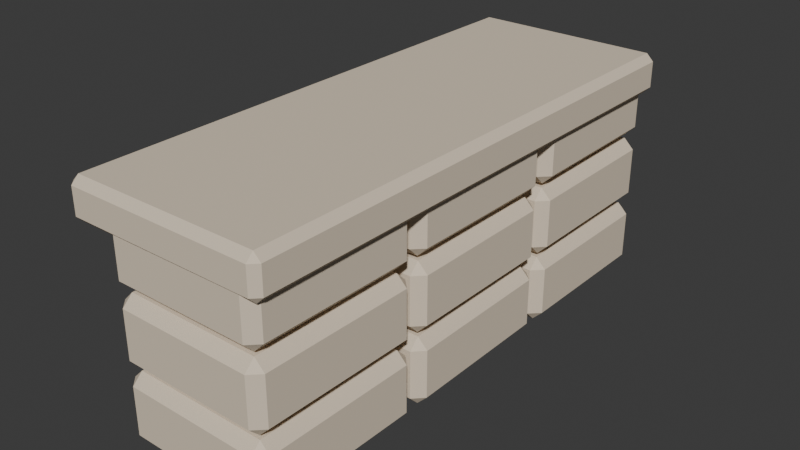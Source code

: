 # Source: WC_RIVER_Bridge_Abutment_A.blend  (saved by Blender 5.2.44; exported with 4.5.12 LTS)
import bpy
from mathutils import Matrix  # noqa: F401  (used for matrix-valued properties, if any)

bpy.ops.wm.read_factory_settings(use_empty=True)
scene = bpy.context.scene
scene.name = 'Scene'

# ---- collections
col_collection = bpy.data.collections.new('Collection'); scene.collection.children.link(col_collection)

# ---- materials (node trees are filled in below, after node groups)
mat_wc_mat_cream_stone = bpy.data.materials.new('WC_MAT_Cream_Stone')

# ---- material node trees
mat_wc_mat_cream_stone.use_nodes = True; mat_wc_mat_cream_stone.node_tree.nodes.clear()
_N = mat_wc_mat_cream_stone.node_tree.nodes; _L = mat_wc_mat_cream_stone.node_tree.links
n0 = _N.new('ShaderNodeBsdfPrincipled'); n0.name = 'Principled BSDF'; n0.location = (-200, 100)
n0.inputs[0].default_value = (0.75, 0.64, 0.5, 1.0)
n0.inputs[2].default_value = 0.94
n0.inputs[10].default_value = 0.005
n0.inputs[13].default_value = 0.13
n1 = _N.new('ShaderNodeOutputMaterial'); n1.name = 'Material Output'; n1.location = (200, 100)
_L.new(n0.outputs[0], n1.inputs[0])
n1.is_active_output = True

# ---- world
world_world = bpy.data.worlds.new('World'); scene.world = world_world
world_world.use_nodes = True; world_world.node_tree.nodes.clear()
_N = world_world.node_tree.nodes; _L = world_world.node_tree.links
n0 = _N.new('ShaderNodeOutputWorld'); n0.name = 'World Output'; n0.location = (200, 100)
n1 = _N.new('ShaderNodeBackground'); n1.name = 'Background'; n1.location = (-200, 100)
n1.inputs[0].default_value = (0.05088, 0.05088, 0.05088, 1.0)
_L.new(n1.outputs[0], n0.inputs[0])
n0.is_active_output = True
world_world.color = (0.05088, 0.05088, 0.05088)
world_world.sun_shadow_jitter_overblur = 0.0

# ---- meshes
me_roundedstone_0_mesh_007 = bpy.data.meshes.new('RoundedStone_0_Mesh.007')
me_roundedstone_0_mesh_007.from_pydata([(-0.27, -0.3, -0.1175), (-0.27, -0.3, 0.1175), (-0.27, 0.3, -0.1175), (-0.27, 0.3, 0.1175), (0.27, -0.3, -0.1175), (0.27, -0.3, 0.1175), (0.27, 0.3, -0.1175), (0.27, 0.3, 0.1175)], [], [(0, 1, 3, 2), (2, 3, 7, 6), (6, 7, 5, 4), (4, 5, 1, 0), (2, 6, 4, 0), (7, 3, 1, 5)])
_uv = me_roundedstone_0_mesh_007.uv_layers.new(name='UV0')
_uv.uv.foreach_set('vector', [-0.24, -0.094, -0.24, 0.094, 0.24, 0.094, 0.24, -0.094, -0.216, -0.094, -0.216, 0.094, 0.216, 0.094, 0.216, -0.094, 0.24, -0.094, 0.24, 0.094, -0.24, 0.094, -0.24, -0.094, 0.216, -0.094, 0.216, 0.094, -0.216, 0.094, -0.216, -0.094, -0.216, 0.24, 0.216, 0.24, 0.216, -0.24, -0.216, -0.24, 0.216, 0.24, -0.216, 0.24, -0.216, -0.24, 0.216, -0.24])
_ca = me_roundedstone_0_mesh_007.color_attributes.new('PigmentCavity', 'FLOAT_COLOR', 'CORNER')
_ca.data.foreach_set('color', [0.95, 0.4991, 0.4937, 1.0, 0.95, 0.4991, 0.4937, 1.0, 0.95, 0.4991, 0.4937, 1.0, 0.95, 0.4991, 0.4937, 1.0, 0.95, 0.4991, 0.4937, 1.0, 0.95, 0.4991, 0.4937, 1.0, 0.95, 0.4991, 0.4937, 1.0, 0.95, 0.4991, 0.4937, 1.0, 0.95, 0.4991, 0.4937, 1.0, 0.95, 0.4991, 0.4937, 1.0, 0.95, 0.4991, 0.4937, 1.0, 0.95, 0.4991, 0.4937, 1.0, 0.95, 0.4991, 0.4937, 1.0, 0.95, 0.4991, 0.4937, 1.0, 0.95, 0.4991, 0.4937, 1.0, 0.95, 0.4991, 0.4937, 1.0, 0.95, 0.4991, 0.4937, 1.0, 0.95, 0.4991, 0.4937, 1.0, 0.95, 0.4991, 0.4937, 1.0, 0.95, 0.4991, 0.4937, 1.0, 0.95, 0.4991, 0.4937, 1.0, 0.95, 0.4991, 0.4937, 1.0, 0.95, 0.4991, 0.4937, 1.0, 0.95, 0.4991, 0.4937, 1.0])
me_roundedstone_0_mesh_007.materials.append(mat_wc_mat_cream_stone)
me_roundedstone_0_mesh_007.update()
me_roundedstone_1_mesh_007 = bpy.data.meshes.new('RoundedStone_1_Mesh.007')
me_roundedstone_1_mesh_007.from_pydata([(-0.27, -0.3, -0.1175), (-0.27, -0.3, 0.1175), (-0.27, 0.3, -0.1175), (-0.27, 0.3, 0.1175), (0.27, -0.3, -0.1175), (0.27, -0.3, 0.1175), (0.27, 0.3, -0.1175), (0.27, 0.3, 0.1175)], [], [(0, 1, 3, 2), (2, 3, 7, 6), (6, 7, 5, 4), (4, 5, 1, 0), (2, 6, 4, 0), (7, 3, 1, 5)])
_uv = me_roundedstone_1_mesh_007.uv_layers.new(name='UV0')
_uv.uv.foreach_set('vector', [-0.24, -0.094, -0.24, 0.094, 0.24, 0.094, 0.24, -0.094, -0.216, -0.094, -0.216, 0.094, 0.216, 0.094, 0.216, -0.094, 0.24, -0.094, 0.24, 0.094, -0.24, 0.094, -0.24, -0.094, 0.216, -0.094, 0.216, 0.094, -0.216, 0.094, -0.216, -0.094, -0.216, 0.24, 0.216, 0.24, 0.216, -0.24, -0.216, -0.24, 0.216, 0.24, -0.216, 0.24, -0.216, -0.24, 0.216, -0.24])
_ca = me_roundedstone_1_mesh_007.color_attributes.new('PigmentCavity', 'FLOAT_COLOR', 'CORNER')
_ca.data.foreach_set('color', [0.95, 0.4093, 0.6043, 1.0, 0.95, 0.4093, 0.6043, 1.0, 0.95, 0.4093, 0.6043, 1.0, 0.95, 0.4093, 0.6043, 1.0, 0.95, 0.4093, 0.6043, 1.0, 0.95, 0.4093, 0.6043, 1.0, 0.95, 0.4093, 0.6043, 1.0, 0.95, 0.4093, 0.6043, 1.0, 0.95, 0.4093, 0.6043, 1.0, 0.95, 0.4093, 0.6043, 1.0, 0.95, 0.4093, 0.6043, 1.0, 0.95, 0.4093, 0.6043, 1.0, 0.95, 0.4093, 0.6043, 1.0, 0.95, 0.4093, 0.6043, 1.0, 0.95, 0.4093, 0.6043, 1.0, 0.95, 0.4093, 0.6043, 1.0, 0.95, 0.4093, 0.6043, 1.0, 0.95, 0.4093, 0.6043, 1.0, 0.95, 0.4093, 0.6043, 1.0, 0.95, 0.4093, 0.6043, 1.0, 0.95, 0.4093, 0.6043, 1.0, 0.95, 0.4093, 0.6043, 1.0, 0.95, 0.4093, 0.6043, 1.0, 0.95, 0.4093, 0.6043, 1.0])
me_roundedstone_1_mesh_007.materials.append(mat_wc_mat_cream_stone)
me_roundedstone_1_mesh_007.update()
me_roundedstone_2_mesh_007 = bpy.data.meshes.new('RoundedStone_2_Mesh.007')
me_roundedstone_2_mesh_007.from_pydata([(-0.27, -0.3, -0.1175), (-0.27, -0.3, 0.1175), (-0.27, 0.3, -0.1175), (-0.27, 0.3, 0.1175), (0.27, -0.3, -0.1175), (0.27, -0.3, 0.1175), (0.27, 0.3, -0.1175), (0.27, 0.3, 0.1175)], [], [(0, 1, 3, 2), (2, 3, 7, 6), (6, 7, 5, 4), (4, 5, 1, 0), (2, 6, 4, 0), (7, 3, 1, 5)])
_uv = me_roundedstone_2_mesh_007.uv_layers.new(name='UV0')
_uv.uv.foreach_set('vector', [-0.24, -0.094, -0.24, 0.094, 0.24, 0.094, 0.24, -0.094, -0.216, -0.094, -0.216, 0.094, 0.216, 0.094, 0.216, -0.094, 0.24, -0.094, 0.24, 0.094, -0.24, 0.094, -0.24, -0.094, 0.216, -0.094, 0.216, 0.094, -0.216, 0.094, -0.216, -0.094, -0.216, 0.24, 0.216, 0.24, 0.216, -0.24, -0.216, -0.24, 0.216, 0.24, -0.216, 0.24, -0.216, -0.24, 0.216, -0.24])
_ca = me_roundedstone_2_mesh_007.color_attributes.new('PigmentCavity', 'FLOAT_COLOR', 'CORNER')
_ca.data.foreach_set('color', [0.95, 0.4676, 0.5339, 1.0, 0.95, 0.4676, 0.5339, 1.0, 0.95, 0.4676, 0.5339, 1.0, 0.95, 0.4676, 0.5339, 1.0, 0.95, 0.4676, 0.5339, 1.0, 0.95, 0.4676, 0.5339, 1.0, 0.95, 0.4676, 0.5339, 1.0, 0.95, 0.4676, 0.5339, 1.0, 0.95, 0.4676, 0.5339, 1.0, 0.95, 0.4676, 0.5339, 1.0, 0.95, 0.4676, 0.5339, 1.0, 0.95, 0.4676, 0.5339, 1.0, 0.95, 0.4676, 0.5339, 1.0, 0.95, 0.4676, 0.5339, 1.0, 0.95, 0.4676, 0.5339, 1.0, 0.95, 0.4676, 0.5339, 1.0, 0.95, 0.4676, 0.5339, 1.0, 0.95, 0.4676, 0.5339, 1.0, 0.95, 0.4676, 0.5339, 1.0, 0.95, 0.4676, 0.5339, 1.0, 0.95, 0.4676, 0.5339, 1.0, 0.95, 0.4676, 0.5339, 1.0, 0.95, 0.4676, 0.5339, 1.0, 0.95, 0.4676, 0.5339, 1.0])
me_roundedstone_2_mesh_007.materials.append(mat_wc_mat_cream_stone)
me_roundedstone_2_mesh_007.update()
me_roundedstone_3_mesh_007 = bpy.data.meshes.new('RoundedStone_3_Mesh.007')
me_roundedstone_3_mesh_007.from_pydata([(-0.27, -0.3, -0.1175), (-0.27, -0.3, 0.1175), (-0.27, 0.3, -0.1175), (-0.27, 0.3, 0.1175), (0.27, -0.3, -0.1175), (0.27, -0.3, 0.1175), (0.27, 0.3, -0.1175), (0.27, 0.3, 0.1175)], [], [(0, 1, 3, 2), (2, 3, 7, 6), (6, 7, 5, 4), (4, 5, 1, 0), (2, 6, 4, 0), (7, 3, 1, 5)])
_uv = me_roundedstone_3_mesh_007.uv_layers.new(name='UV0')
_uv.uv.foreach_set('vector', [-0.24, -0.094, -0.24, 0.094, 0.24, 0.094, 0.24, -0.094, -0.216, -0.094, -0.216, 0.094, 0.216, 0.094, 0.216, -0.094, 0.24, -0.094, 0.24, 0.094, -0.24, 0.094, -0.24, -0.094, 0.216, -0.094, 0.216, 0.094, -0.216, 0.094, -0.216, -0.094, -0.216, 0.24, 0.216, 0.24, 0.216, -0.24, -0.216, -0.24, 0.216, 0.24, -0.216, 0.24, -0.216, -0.24, 0.216, -0.24])
_ca = me_roundedstone_3_mesh_007.color_attributes.new('PigmentCavity', 'FLOAT_COLOR', 'CORNER')
_ca.data.foreach_set('color', [0.95, 0.6674, 0.5554, 1.0, 0.95, 0.6674, 0.5554, 1.0, 0.95, 0.6674, 0.5554, 1.0, 0.95, 0.6674, 0.5554, 1.0, 0.95, 0.6674, 0.5554, 1.0, 0.95, 0.6674, 0.5554, 1.0, 0.95, 0.6674, 0.5554, 1.0, 0.95, 0.6674, 0.5554, 1.0, 0.95, 0.6674, 0.5554, 1.0, 0.95, 0.6674, 0.5554, 1.0, 0.95, 0.6674, 0.5554, 1.0, 0.95, 0.6674, 0.5554, 1.0, 0.95, 0.6674, 0.5554, 1.0, 0.95, 0.6674, 0.5554, 1.0, 0.95, 0.6674, 0.5554, 1.0, 0.95, 0.6674, 0.5554, 1.0, 0.95, 0.6674, 0.5554, 1.0, 0.95, 0.6674, 0.5554, 1.0, 0.95, 0.6674, 0.5554, 1.0, 0.95, 0.6674, 0.5554, 1.0, 0.95, 0.6674, 0.5554, 1.0, 0.95, 0.6674, 0.5554, 1.0, 0.95, 0.6674, 0.5554, 1.0, 0.95, 0.6674, 0.5554, 1.0])
me_roundedstone_3_mesh_007.materials.append(mat_wc_mat_cream_stone)
me_roundedstone_3_mesh_007.update()
me_roundedstone_4_mesh_007 = bpy.data.meshes.new('RoundedStone_4_Mesh.007')
me_roundedstone_4_mesh_007.from_pydata([(-0.27, -0.3, -0.1175), (-0.27, -0.3, 0.1175), (-0.27, 0.3, -0.1175), (-0.27, 0.3, 0.1175), (0.27, -0.3, -0.1175), (0.27, -0.3, 0.1175), (0.27, 0.3, -0.1175), (0.27, 0.3, 0.1175)], [], [(0, 1, 3, 2), (2, 3, 7, 6), (6, 7, 5, 4), (4, 5, 1, 0), (2, 6, 4, 0), (7, 3, 1, 5)])
_uv = me_roundedstone_4_mesh_007.uv_layers.new(name='UV0')
_uv.uv.foreach_set('vector', [-0.24, -0.094, -0.24, 0.094, 0.24, 0.094, 0.24, -0.094, -0.216, -0.094, -0.216, 0.094, 0.216, 0.094, 0.216, -0.094, 0.24, -0.094, 0.24, 0.094, -0.24, 0.094, -0.24, -0.094, 0.216, -0.094, 0.216, 0.094, -0.216, 0.094, -0.216, -0.094, -0.216, 0.24, 0.216, 0.24, 0.216, -0.24, -0.216, -0.24, 0.216, 0.24, -0.216, 0.24, -0.216, -0.24, 0.216, -0.24])
_ca = me_roundedstone_4_mesh_007.color_attributes.new('PigmentCavity', 'FLOAT_COLOR', 'CORNER')
_ca.data.foreach_set('color', [0.95, 0.5621, 0.6158, 1.0, 0.95, 0.5621, 0.6158, 1.0, 0.95, 0.5621, 0.6158, 1.0, 0.95, 0.5621, 0.6158, 1.0, 0.95, 0.5621, 0.6158, 1.0, 0.95, 0.5621, 0.6158, 1.0, 0.95, 0.5621, 0.6158, 1.0, 0.95, 0.5621, 0.6158, 1.0, 0.95, 0.5621, 0.6158, 1.0, 0.95, 0.5621, 0.6158, 1.0, 0.95, 0.5621, 0.6158, 1.0, 0.95, 0.5621, 0.6158, 1.0, 0.95, 0.5621, 0.6158, 1.0, 0.95, 0.5621, 0.6158, 1.0, 0.95, 0.5621, 0.6158, 1.0, 0.95, 0.5621, 0.6158, 1.0, 0.95, 0.5621, 0.6158, 1.0, 0.95, 0.5621, 0.6158, 1.0, 0.95, 0.5621, 0.6158, 1.0, 0.95, 0.5621, 0.6158, 1.0, 0.95, 0.5621, 0.6158, 1.0, 0.95, 0.5621, 0.6158, 1.0, 0.95, 0.5621, 0.6158, 1.0, 0.95, 0.5621, 0.6158, 1.0])
me_roundedstone_4_mesh_007.materials.append(mat_wc_mat_cream_stone)
me_roundedstone_4_mesh_007.update()
me_roundedstone_5_mesh_007 = bpy.data.meshes.new('RoundedStone_5_Mesh.007')
me_roundedstone_5_mesh_007.from_pydata([(-0.27, -0.3, -0.1175), (-0.27, -0.3, 0.1175), (-0.27, 0.3, -0.1175), (-0.27, 0.3, 0.1175), (0.27, -0.3, -0.1175), (0.27, -0.3, 0.1175), (0.27, 0.3, -0.1175), (0.27, 0.3, 0.1175)], [], [(0, 1, 3, 2), (2, 3, 7, 6), (6, 7, 5, 4), (4, 5, 1, 0), (2, 6, 4, 0), (7, 3, 1, 5)])
_uv = me_roundedstone_5_mesh_007.uv_layers.new(name='UV0')
_uv.uv.foreach_set('vector', [-0.24, -0.094, -0.24, 0.094, 0.24, 0.094, 0.24, -0.094, -0.216, -0.094, -0.216, 0.094, 0.216, 0.094, 0.216, -0.094, 0.24, -0.094, 0.24, 0.094, -0.24, 0.094, -0.24, -0.094, 0.216, -0.094, 0.216, 0.094, -0.216, 0.094, -0.216, -0.094, -0.216, 0.24, 0.216, 0.24, 0.216, -0.24, -0.216, -0.24, 0.216, 0.24, -0.216, 0.24, -0.216, -0.24, 0.216, -0.24])
_ca = me_roundedstone_5_mesh_007.color_attributes.new('PigmentCavity', 'FLOAT_COLOR', 'CORNER')
_ca.data.foreach_set('color', [0.95, 0.5976, 0.6154, 1.0, 0.95, 0.5976, 0.6154, 1.0, 0.95, 0.5976, 0.6154, 1.0, 0.95, 0.5976, 0.6154, 1.0, 0.95, 0.5976, 0.6154, 1.0, 0.95, 0.5976, 0.6154, 1.0, 0.95, 0.5976, 0.6154, 1.0, 0.95, 0.5976, 0.6154, 1.0, 0.95, 0.5976, 0.6154, 1.0, 0.95, 0.5976, 0.6154, 1.0, 0.95, 0.5976, 0.6154, 1.0, 0.95, 0.5976, 0.6154, 1.0, 0.95, 0.5976, 0.6154, 1.0, 0.95, 0.5976, 0.6154, 1.0, 0.95, 0.5976, 0.6154, 1.0, 0.95, 0.5976, 0.6154, 1.0, 0.95, 0.5976, 0.6154, 1.0, 0.95, 0.5976, 0.6154, 1.0, 0.95, 0.5976, 0.6154, 1.0, 0.95, 0.5976, 0.6154, 1.0, 0.95, 0.5976, 0.6154, 1.0, 0.95, 0.5976, 0.6154, 1.0, 0.95, 0.5976, 0.6154, 1.0, 0.95, 0.5976, 0.6154, 1.0])
me_roundedstone_5_mesh_007.materials.append(mat_wc_mat_cream_stone)
me_roundedstone_5_mesh_007.update()
me_roundedstone_6_mesh_006 = bpy.data.meshes.new('RoundedStone_6_Mesh.006')
me_roundedstone_6_mesh_006.from_pydata([(-0.27, -0.3, -0.1175), (-0.27, -0.3, 0.1175), (-0.27, 0.3, -0.1175), (-0.27, 0.3, 0.1175), (0.27, -0.3, -0.1175), (0.27, -0.3, 0.1175), (0.27, 0.3, -0.1175), (0.27, 0.3, 0.1175)], [], [(0, 1, 3, 2), (2, 3, 7, 6), (6, 7, 5, 4), (4, 5, 1, 0), (2, 6, 4, 0), (7, 3, 1, 5)])
_uv = me_roundedstone_6_mesh_006.uv_layers.new(name='UV0')
_uv.uv.foreach_set('vector', [-0.24, -0.094, -0.24, 0.094, 0.24, 0.094, 0.24, -0.094, -0.216, -0.094, -0.216, 0.094, 0.216, 0.094, 0.216, -0.094, 0.24, -0.094, 0.24, 0.094, -0.24, 0.094, -0.24, -0.094, 0.216, -0.094, 0.216, 0.094, -0.216, 0.094, -0.216, -0.094, -0.216, 0.24, 0.216, 0.24, 0.216, -0.24, -0.216, -0.24, 0.216, 0.24, -0.216, 0.24, -0.216, -0.24, 0.216, -0.24])
_ca = me_roundedstone_6_mesh_006.color_attributes.new('PigmentCavity', 'FLOAT_COLOR', 'CORNER')
_ca.data.foreach_set('color', [0.95, 0.4393, 0.3736, 1.0, 0.95, 0.4393, 0.3736, 1.0, 0.95, 0.4393, 0.3736, 1.0, 0.95, 0.4393, 0.3736, 1.0, 0.95, 0.4393, 0.3736, 1.0, 0.95, 0.4393, 0.3736, 1.0, 0.95, 0.4393, 0.3736, 1.0, 0.95, 0.4393, 0.3736, 1.0, 0.95, 0.4393, 0.3736, 1.0, 0.95, 0.4393, 0.3736, 1.0, 0.95, 0.4393, 0.3736, 1.0, 0.95, 0.4393, 0.3736, 1.0, 0.95, 0.4393, 0.3736, 1.0, 0.95, 0.4393, 0.3736, 1.0, 0.95, 0.4393, 0.3736, 1.0, 0.95, 0.4393, 0.3736, 1.0, 0.95, 0.4393, 0.3736, 1.0, 0.95, 0.4393, 0.3736, 1.0, 0.95, 0.4393, 0.3736, 1.0, 0.95, 0.4393, 0.3736, 1.0, 0.95, 0.4393, 0.3736, 1.0, 0.95, 0.4393, 0.3736, 1.0, 0.95, 0.4393, 0.3736, 1.0, 0.95, 0.4393, 0.3736, 1.0])
me_roundedstone_6_mesh_006.materials.append(mat_wc_mat_cream_stone)
me_roundedstone_6_mesh_006.update()
me_roundedstone_7_mesh_006 = bpy.data.meshes.new('RoundedStone_7_Mesh.006')
me_roundedstone_7_mesh_006.from_pydata([(-0.27, -0.3, -0.1175), (-0.27, -0.3, 0.1175), (-0.27, 0.3, -0.1175), (-0.27, 0.3, 0.1175), (0.27, -0.3, -0.1175), (0.27, -0.3, 0.1175), (0.27, 0.3, -0.1175), (0.27, 0.3, 0.1175)], [], [(0, 1, 3, 2), (2, 3, 7, 6), (6, 7, 5, 4), (4, 5, 1, 0), (2, 6, 4, 0), (7, 3, 1, 5)])
_uv = me_roundedstone_7_mesh_006.uv_layers.new(name='UV0')
_uv.uv.foreach_set('vector', [-0.24, -0.094, -0.24, 0.094, 0.24, 0.094, 0.24, -0.094, -0.216, -0.094, -0.216, 0.094, 0.216, 0.094, 0.216, -0.094, 0.24, -0.094, 0.24, 0.094, -0.24, 0.094, -0.24, -0.094, 0.216, -0.094, 0.216, 0.094, -0.216, 0.094, -0.216, -0.094, -0.216, 0.24, 0.216, 0.24, 0.216, -0.24, -0.216, -0.24, 0.216, 0.24, -0.216, 0.24, -0.216, -0.24, 0.216, -0.24])
_ca = me_roundedstone_7_mesh_006.color_attributes.new('PigmentCavity', 'FLOAT_COLOR', 'CORNER')
_ca.data.foreach_set('color', [0.95, 0.4736, 0.6146, 1.0, 0.95, 0.4736, 0.6146, 1.0, 0.95, 0.4736, 0.6146, 1.0, 0.95, 0.4736, 0.6146, 1.0, 0.95, 0.4736, 0.6146, 1.0, 0.95, 0.4736, 0.6146, 1.0, 0.95, 0.4736, 0.6146, 1.0, 0.95, 0.4736, 0.6146, 1.0, 0.95, 0.4736, 0.6146, 1.0, 0.95, 0.4736, 0.6146, 1.0, 0.95, 0.4736, 0.6146, 1.0, 0.95, 0.4736, 0.6146, 1.0, 0.95, 0.4736, 0.6146, 1.0, 0.95, 0.4736, 0.6146, 1.0, 0.95, 0.4736, 0.6146, 1.0, 0.95, 0.4736, 0.6146, 1.0, 0.95, 0.4736, 0.6146, 1.0, 0.95, 0.4736, 0.6146, 1.0, 0.95, 0.4736, 0.6146, 1.0, 0.95, 0.4736, 0.6146, 1.0, 0.95, 0.4736, 0.6146, 1.0, 0.95, 0.4736, 0.6146, 1.0, 0.95, 0.4736, 0.6146, 1.0, 0.95, 0.4736, 0.6146, 1.0])
me_roundedstone_7_mesh_006.materials.append(mat_wc_mat_cream_stone)
me_roundedstone_7_mesh_006.update()
me_roundedstone_8_mesh_006 = bpy.data.meshes.new('RoundedStone_8_Mesh.006')
me_roundedstone_8_mesh_006.from_pydata([(-0.27, -0.3, -0.1175), (-0.27, -0.3, 0.1175), (-0.27, 0.3, -0.1175), (-0.27, 0.3, 0.1175), (0.27, -0.3, -0.1175), (0.27, -0.3, 0.1175), (0.27, 0.3, -0.1175), (0.27, 0.3, 0.1175)], [], [(0, 1, 3, 2), (2, 3, 7, 6), (6, 7, 5, 4), (4, 5, 1, 0), (2, 6, 4, 0), (7, 3, 1, 5)])
_uv = me_roundedstone_8_mesh_006.uv_layers.new(name='UV0')
_uv.uv.foreach_set('vector', [-0.24, -0.094, -0.24, 0.094, 0.24, 0.094, 0.24, -0.094, -0.216, -0.094, -0.216, 0.094, 0.216, 0.094, 0.216, -0.094, 0.24, -0.094, 0.24, 0.094, -0.24, 0.094, -0.24, -0.094, 0.216, -0.094, 0.216, 0.094, -0.216, 0.094, -0.216, -0.094, -0.216, 0.24, 0.216, 0.24, 0.216, -0.24, -0.216, -0.24, 0.216, 0.24, -0.216, 0.24, -0.216, -0.24, 0.216, -0.24])
_ca = me_roundedstone_8_mesh_006.color_attributes.new('PigmentCavity', 'FLOAT_COLOR', 'CORNER')
_ca.data.foreach_set('color', [0.95, 0.4138, 0.6479, 1.0, 0.95, 0.4138, 0.6479, 1.0, 0.95, 0.4138, 0.6479, 1.0, 0.95, 0.4138, 0.6479, 1.0, 0.95, 0.4138, 0.6479, 1.0, 0.95, 0.4138, 0.6479, 1.0, 0.95, 0.4138, 0.6479, 1.0, 0.95, 0.4138, 0.6479, 1.0, 0.95, 0.4138, 0.6479, 1.0, 0.95, 0.4138, 0.6479, 1.0, 0.95, 0.4138, 0.6479, 1.0, 0.95, 0.4138, 0.6479, 1.0, 0.95, 0.4138, 0.6479, 1.0, 0.95, 0.4138, 0.6479, 1.0, 0.95, 0.4138, 0.6479, 1.0, 0.95, 0.4138, 0.6479, 1.0, 0.95, 0.4138, 0.6479, 1.0, 0.95, 0.4138, 0.6479, 1.0, 0.95, 0.4138, 0.6479, 1.0, 0.95, 0.4138, 0.6479, 1.0, 0.95, 0.4138, 0.6479, 1.0, 0.95, 0.4138, 0.6479, 1.0, 0.95, 0.4138, 0.6479, 1.0, 0.95, 0.4138, 0.6479, 1.0])
me_roundedstone_8_mesh_006.materials.append(mat_wc_mat_cream_stone)
me_roundedstone_8_mesh_006.update()
me_heavyapproachslab_mesh = bpy.data.meshes.new('HeavyApproachSlab_Mesh')
me_heavyapproachslab_mesh.from_pydata([(-0.35, -0.93, -0.07), (-0.35, -0.93, 0.07), (-0.35, 0.93, -0.07), (-0.35, 0.93, 0.07), (0.35, -0.93, -0.07), (0.35, -0.93, 0.07), (0.35, 0.93, -0.07), (0.35, 0.93, 0.07)], [], [(0, 1, 3, 2), (2, 3, 7, 6), (6, 7, 5, 4), (4, 5, 1, 0), (2, 6, 4, 0), (7, 3, 1, 5)])
_uv = me_heavyapproachslab_mesh.uv_layers.new(name='UV0')
_uv.uv.foreach_set('vector', [-0.744, -0.056, -0.744, 0.056, 0.744, 0.056, 0.744, -0.056, -0.28, -0.056, -0.28, 0.056, 0.28, 0.056, 0.28, -0.056, 0.744, -0.056, 0.744, 0.056, -0.744, 0.056, -0.744, -0.056, 0.28, -0.056, 0.28, 0.056, -0.28, 0.056, -0.28, -0.056, -0.28, 0.744, 0.28, 0.744, 0.28, -0.744, -0.28, -0.744, 0.28, 0.744, -0.28, 0.744, -0.28, -0.744, 0.28, -0.744])
_ca = me_heavyapproachslab_mesh.color_attributes.new('PigmentCavity', 'FLOAT_COLOR', 'CORNER')
_ca.data.foreach_set('color', [0.95, 0.4127, 0.6182, 1.0, 0.95, 0.4127, 0.6182, 1.0, 0.95, 0.4127, 0.6182, 1.0, 0.95, 0.4127, 0.6182, 1.0, 0.95, 0.4127, 0.6182, 1.0, 0.95, 0.4127, 0.6182, 1.0, 0.95, 0.4127, 0.6182, 1.0, 0.95, 0.4127, 0.6182, 1.0, 0.95, 0.4127, 0.6182, 1.0, 0.95, 0.4127, 0.6182, 1.0, 0.95, 0.4127, 0.6182, 1.0, 0.95, 0.4127, 0.6182, 1.0, 0.95, 0.4127, 0.6182, 1.0, 0.95, 0.4127, 0.6182, 1.0, 0.95, 0.4127, 0.6182, 1.0, 0.95, 0.4127, 0.6182, 1.0, 0.95, 0.4127, 0.6182, 1.0, 0.95, 0.4127, 0.6182, 1.0, 0.95, 0.4127, 0.6182, 1.0, 0.95, 0.4127, 0.6182, 1.0, 0.95, 0.4127, 0.6182, 1.0, 0.95, 0.4127, 0.6182, 1.0, 0.95, 0.4127, 0.6182, 1.0, 0.95, 0.4127, 0.6182, 1.0])
me_heavyapproachslab_mesh.materials.append(mat_wc_mat_cream_stone)
me_heavyapproachslab_mesh.update()

# ---- objects
ob_wc_river_bridge_abutment_a = bpy.data.objects.new('WC_RIVER_Bridge_Abutment_A', None)
ob_roundedstone_0 = bpy.data.objects.new('RoundedStone_0', me_roundedstone_0_mesh_007)
ob_roundedstone_1 = bpy.data.objects.new('RoundedStone_1', me_roundedstone_1_mesh_007)
ob_roundedstone_2 = bpy.data.objects.new('RoundedStone_2', me_roundedstone_2_mesh_007)
ob_roundedstone_3 = bpy.data.objects.new('RoundedStone_3', me_roundedstone_3_mesh_007)
ob_roundedstone_4 = bpy.data.objects.new('RoundedStone_4', me_roundedstone_4_mesh_007)
ob_roundedstone_5 = bpy.data.objects.new('RoundedStone_5', me_roundedstone_5_mesh_007)
ob_roundedstone_6 = bpy.data.objects.new('RoundedStone_6', me_roundedstone_6_mesh_006)
ob_roundedstone_7 = bpy.data.objects.new('RoundedStone_7', me_roundedstone_7_mesh_006)
ob_roundedstone_8 = bpy.data.objects.new('RoundedStone_8', me_roundedstone_8_mesh_006)
ob_heavyapproachslab = bpy.data.objects.new('HeavyApproachSlab', me_heavyapproachslab_mesh)

# ---- transforms, parenting, visibility, modifiers, constraints
ob_wc_river_bridge_abutment_a.location = (0.0, 0.0, 0.0)
ob_roundedstone_0.parent = ob_wc_river_bridge_abutment_a
ob_roundedstone_0.location = (-0.15, 0.62, -0.68)
_m = ob_roundedstone_0.modifiers.new('SoftAuthoredBevel', 'BEVEL')
_m.width = 0.035
_m.width_pct = 0.035
_m.harden_normals = True
_m = ob_roundedstone_0.modifiers.new('FaceWeightedNormals', 'WEIGHTED_NORMAL')
_m.keep_sharp = True
ob_roundedstone_1.parent = ob_wc_river_bridge_abutment_a
ob_roundedstone_1.location = (-0.15, -0.0, -0.68)
ob_roundedstone_1.rotation_euler = (0.0, 0.0, 0.006711)
_m = ob_roundedstone_1.modifiers.new('SoftAuthoredBevel', 'BEVEL')
_m.width = 0.035
_m.width_pct = 0.035
_m.harden_normals = True
_m = ob_roundedstone_1.modifiers.new('FaceWeightedNormals', 'WEIGHTED_NORMAL')
_m.keep_sharp = True
ob_roundedstone_2.parent = ob_wc_river_bridge_abutment_a
ob_roundedstone_2.location = (-0.15, -0.62, -0.68)
ob_roundedstone_2.rotation_euler = (0.0, 0.0, -0.008943)
_m = ob_roundedstone_2.modifiers.new('SoftAuthoredBevel', 'BEVEL')
_m.width = 0.035
_m.width_pct = 0.035
_m.harden_normals = True
_m = ob_roundedstone_2.modifiers.new('FaceWeightedNormals', 'WEIGHTED_NORMAL')
_m.keep_sharp = True
ob_roundedstone_3.parent = ob_wc_river_bridge_abutment_a
ob_roundedstone_3.location = (-0.15, 0.62, -0.43)
ob_roundedstone_3.rotation_euler = (0.0, 0.0, 0.005206)
_m = ob_roundedstone_3.modifiers.new('SoftAuthoredBevel', 'BEVEL')
_m.width = 0.035
_m.width_pct = 0.035
_m.harden_normals = True
_m = ob_roundedstone_3.modifiers.new('FaceWeightedNormals', 'WEIGHTED_NORMAL')
_m.keep_sharp = True
ob_roundedstone_4.parent = ob_wc_river_bridge_abutment_a
ob_roundedstone_4.location = (-0.15, -0.0, -0.43)
ob_roundedstone_4.rotation_euler = (0.0, 0.0, 0.002006)
_m = ob_roundedstone_4.modifiers.new('SoftAuthoredBevel', 'BEVEL')
_m.width = 0.035
_m.width_pct = 0.035
_m.harden_normals = True
_m = ob_roundedstone_4.modifiers.new('FaceWeightedNormals', 'WEIGHTED_NORMAL')
_m.keep_sharp = True
ob_roundedstone_5.parent = ob_wc_river_bridge_abutment_a
ob_roundedstone_5.location = (-0.15, -0.62, -0.43)
ob_roundedstone_5.rotation_euler = (0.0, 0.0, -0.007879)
_m = ob_roundedstone_5.modifiers.new('SoftAuthoredBevel', 'BEVEL')
_m.width = 0.035
_m.width_pct = 0.035
_m.harden_normals = True
_m = ob_roundedstone_5.modifiers.new('FaceWeightedNormals', 'WEIGHTED_NORMAL')
_m.keep_sharp = True
ob_roundedstone_6.parent = ob_wc_river_bridge_abutment_a
ob_roundedstone_6.location = (-0.15, 0.62, -0.18)
ob_roundedstone_6.rotation_euler = (0.0, 0.0, 0.008493)
_m = ob_roundedstone_6.modifiers.new('SoftAuthoredBevel', 'BEVEL')
_m.width = 0.035
_m.width_pct = 0.035
_m.harden_normals = True
_m = ob_roundedstone_6.modifiers.new('FaceWeightedNormals', 'WEIGHTED_NORMAL')
_m.keep_sharp = True
ob_roundedstone_7.parent = ob_wc_river_bridge_abutment_a
ob_roundedstone_7.location = (-0.15, -0.0, -0.18)
ob_roundedstone_7.rotation_euler = (0.0, 0.0, -0.003439)
_m = ob_roundedstone_7.modifiers.new('SoftAuthoredBevel', 'BEVEL')
_m.width = 0.035
_m.width_pct = 0.035
_m.harden_normals = True
_m = ob_roundedstone_7.modifiers.new('FaceWeightedNormals', 'WEIGHTED_NORMAL')
_m.keep_sharp = True
ob_roundedstone_8.parent = ob_wc_river_bridge_abutment_a
ob_roundedstone_8.location = (-0.15, -0.62, -0.18)
ob_roundedstone_8.rotation_euler = (0.0, 0.0, -0.003911)
_m = ob_roundedstone_8.modifiers.new('SoftAuthoredBevel', 'BEVEL')
_m.width = 0.035
_m.width_pct = 0.035
_m.harden_normals = True
_m = ob_roundedstone_8.modifiers.new('FaceWeightedNormals', 'WEIGHTED_NORMAL')
_m.keep_sharp = True
ob_heavyapproachslab.parent = ob_wc_river_bridge_abutment_a
ob_heavyapproachslab.location = (-0.2, 0.0, -0.07)
_m = ob_heavyapproachslab.modifiers.new('SoftAuthoredBevel', 'BEVEL')
_m.width = 0.025
_m.width_pct = 0.025
_m.harden_normals = True
_m = ob_heavyapproachslab.modifiers.new('FaceWeightedNormals', 'WEIGHTED_NORMAL')
_m.keep_sharp = True

# ---- collection membership
scene.collection.objects.link(ob_wc_river_bridge_abutment_a)
col_collection.objects.link(ob_roundedstone_0)
col_collection.objects.link(ob_roundedstone_1)
col_collection.objects.link(ob_roundedstone_2)
col_collection.objects.link(ob_roundedstone_3)
col_collection.objects.link(ob_roundedstone_4)
col_collection.objects.link(ob_roundedstone_5)
col_collection.objects.link(ob_roundedstone_6)
col_collection.objects.link(ob_roundedstone_7)
col_collection.objects.link(ob_roundedstone_8)
col_collection.objects.link(ob_heavyapproachslab)

# ---- scene / render settings (as saved in the file)
scene.frame_start = 1; scene.frame_end = 250; scene.frame_set(1)
scene.render.engine = 'BLENDER_EEVEE_NEXT'
scene.render.bake_bias = 0.0
scene.render.bake_samples = 0
scene.render.compositor_device = 'GPU'
scene.eevee.use_volume_custom_range = False
scene.eevee.fast_gi_thickness_near = 0.1
scene.eevee.fast_gi_thickness_far = 0.0
scene.eevee.ray_tracing_options.screen_trace_thickness = 0.1
bpy.context.view_layer.update()

# ---- added for rendering (the .blend has no active camera and no usable light): camera, sun
cam_auto = bpy.data.cameras.new('AutoCamera')
cam_auto.lens = 50.0
cam_auto.sensor_width = 36.0
cam_auto.clip_end = 1000.0
ob_auto_camera = bpy.data.objects.new('AutoCamera', cam_auto)
scene.collection.objects.link(ob_auto_camera)
ob_auto_camera.location = (1.78128, -2.37753, 1.18627)
ob_auto_camera.rotation_euler = (1.09748, -7.21219e-08, 0.694738)
scene.camera = ob_auto_camera
light_auto_sun = bpy.data.lights.new('AutoSun', 'SUN')
light_auto_sun.energy = 3.0
light_auto_sun.angle = 0.0523599
ob_auto_sun = bpy.data.objects.new('AutoSun', light_auto_sun)
scene.collection.objects.link(ob_auto_sun)
ob_auto_sun.rotation_euler = (0.872665, 0.174533, 0.523599)
bpy.context.view_layer.update()
